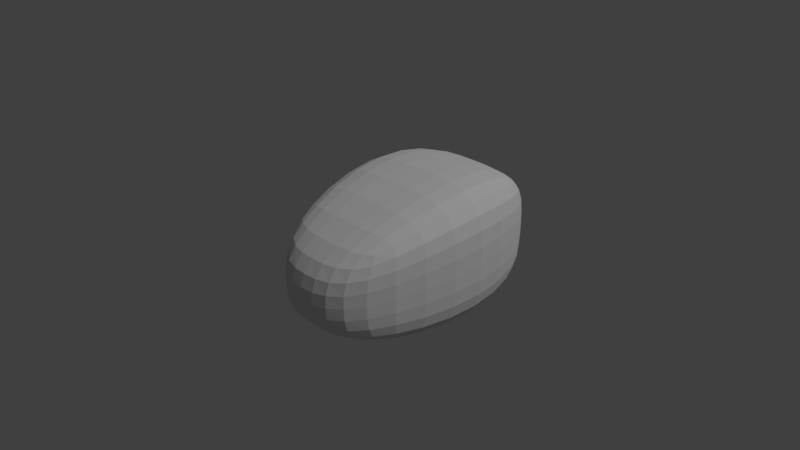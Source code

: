 # Source: 005_022.blend  (saved by Blender 2.79.0; exported with 4.5.12 LTS)
import bpy
from mathutils import Matrix  # noqa: F401  (used for matrix-valued properties, if any)

bpy.ops.wm.read_factory_settings(use_empty=True)
scene = bpy.context.scene
scene.name = 'Scene'

# ---- collections
col_collection_1 = bpy.data.collections.new('Collection 1'); scene.collection.children.link(col_collection_1)

# ---- world
world_world = bpy.data.worlds.new('World'); scene.world = world_world
world_world.color = (0.05088, 0.05088, 0.05088)
world_world.use_sun_shadow = False
world_world.sun_shadow_jitter_overblur = 0.0
world_world.cycles.sampling_method = 'MANUAL'

# ---- cameras
cam_camera = bpy.data.cameras.new('Camera')
cam_camera.clip_end = 100.0
cam_camera.lens = 35.0
cam_camera.sensor_width = 32.0
cam_camera.sensor_height = 18.0
cam_camera.ortho_scale = 7.314
cam_camera.dof.focus_distance = 0.0
cam_camera.dof.aperture_fstop = 128.0

# ---- lights
light_lamp = bpy.data.lights.new('Lamp', 'SUN')
light_lamp.transmission_factor = 0.0
light_lamp.cutoff_distance = 30.0
light_lamp.angle = 0.1993
light_lamp.energy = 1.0
light_lamp.shadow_buffer_clip_start = 1.001
light_lamp.shadow_soft_size = 0.1
light_lamp.shadow_cascade_max_distance = 1000.0

# ---- meshes
me_x = bpy.data.meshes.new('立方体')
me_x.from_pydata([(-0.7837, -1.0, -0.8758), (-0.7837, -1.0, 0.4363), (-1.313, 1.0, -1.092), (-1.313, 1.0, 1.106), (0.7837, -1.0, -0.8758), (0.7837, -1.0, 0.4363), (1.313, 1.0, -1.092), (1.313, 1.0, 1.106), (-0.8128, 2.34, 0.6873), (-0.8128, 2.34, -0.6736), (0.8128, 2.34, -0.6736), (0.8128, 2.34, 0.6873), (-0.7837, -1.0, -0.1895), (-1.313, 1.0, 0.006847), (1.313, 1.0, 0.006847), (0.7837, -1.0, -0.1895), (-0.8128, 2.34, 0.006847), (0.8128, 2.34, 0.006847), (-7.167e-10, 1.0, -1.092), (-7.167e-10, 1.0, 1.106), (-7.167e-10, -1.0, -0.8758), (-7.167e-10, -1.0, 0.4363), (-7.167e-10, 2.34, -0.6736), (-7.167e-10, 2.34, 0.6873), (-7.167e-10, 2.34, 0.006847), (-7.167e-10, -1.271, -0.2197)], [], [(12, 1, 3, 13), (14, 6, 10, 17), (14, 7, 5, 15), (25, 21, 1, 12), (18, 6, 4, 20), (19, 3, 1, 21), (24, 23, 11, 17), (18, 2, 9, 22), (19, 7, 11, 23), (13, 3, 8, 16), (2, 13, 16, 9), (22, 24, 17, 10), (20, 25, 12, 0), (6, 14, 15, 4), (7, 14, 17, 11), (0, 12, 13, 2), (4, 15, 25, 20), (9, 16, 24, 22), (3, 19, 23, 8), (6, 18, 22, 10), (16, 8, 23, 24), (7, 19, 21, 5), (2, 18, 20, 0), (15, 5, 21, 25)])
me_x.use_remesh_preserve_volume = False
me_x.use_remesh_preserve_attributes = False
me_x.use_mirror_vertex_groups = False
me_x.update()

# ---- objects
ob_x = bpy.data.objects.new('立方体', me_x)
ob_lamp = bpy.data.objects.new('Lamp', light_lamp)
ob_camera = bpy.data.objects.new('Camera', cam_camera)

# ---- transforms, parenting, visibility, modifiers, constraints
ob_x.location = (0.0, 0.0, 0.0)
ob_x.lineart.crease_threshold = 0.0
_m = ob_x.modifiers.new('Subsurf', 'SUBSURF')
_m.uv_smooth = 'PRESERVE_CORNERS'
_m.quality = 2
_m.show_only_control_edges = False
ob_lamp.location = (4.076, 1.005, 5.904)
ob_lamp.rotation_euler = (0.6503, 0.05522, 1.866)
ob_lamp.lock_rotations_4d = False
ob_lamp.empty_display_type = 'ARROWS'
ob_lamp.color = (0.0, 0.0, 0.0, 0.0)
ob_lamp.lineart.crease_threshold = 0.0
ob_camera.location = (7.481, -6.508, 5.344)
ob_camera.rotation_euler = (1.109, 0.0, 0.8149)
ob_camera.lock_rotations_4d = False
ob_camera.empty_display_type = 'ARROWS'
ob_camera.color = (0.0, 0.0, 0.0, 0.0)
ob_camera.display_type = 'WIRE'
ob_camera.lineart.crease_threshold = 0.0

# ---- collection membership
col_collection_1.objects.link(ob_x)
col_collection_1.objects.link(ob_lamp)
col_collection_1.objects.link(ob_camera)

# ---- scene / render settings (as saved in the file)
scene.camera = ob_camera
scene.frame_start = 1; scene.frame_end = 250; scene.frame_set(1)
scene.render.engine = 'BLENDER_EEVEE_NEXT'
scene.render.resolution_percentage = 50
scene.render.dither_intensity = 0.0
scene.cycles.use_denoising = False
scene.cycles.samples = 128
scene.cycles.sampling_pattern = 'TABULATED_SOBOL'
scene.cycles.use_adaptive_sampling = False
scene.cycles.use_light_tree = False
scene.cycles.blur_glossy = 0.0
scene.cycles.sample_clamp_indirect = 0.0
scene.view_settings.view_transform = 'Standard'
bpy.context.view_layer.update()
